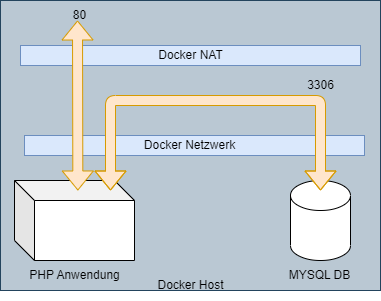

The diagram above was exported from draw.io. Its source (the exported page's mxGraphModel, read from the mxfile embedded in the PNG):
<mxGraphModel dx="307" dy="528" grid="1" gridSize="10" guides="1" tooltips="1" connect="1" arrows="1" fold="1" page="1" pageScale="1" pageWidth="827" pageHeight="1169" math="0" shadow="0">
  <root>
    <mxCell id="0" />
    <mxCell id="1" parent="0" />
    <mxCell id="7" value="" style="rounded=0;whiteSpace=wrap;html=1;fillColor=#bac8d3;strokeColor=#23445d;" parent="1" vertex="1">
      <mxGeometry x="280" y="140" width="380" height="290" as="geometry" />
    </mxCell>
    <mxCell id="2" value="" style="shape=cylinder3;whiteSpace=wrap;html=1;boundedLbl=1;backgroundOutline=1;size=15;" parent="1" vertex="1">
      <mxGeometry x="570" y="320" width="60" height="80" as="geometry" />
    </mxCell>
    <mxCell id="3" value="" style="shape=cube;whiteSpace=wrap;html=1;boundedLbl=1;backgroundOutline=1;darkOpacity=0.05;darkOpacity2=0.1;" parent="1" vertex="1">
      <mxGeometry x="294" y="320" width="120" height="80" as="geometry" />
    </mxCell>
    <mxCell id="4" value="PHP Anwendung" style="text;html=1;align=center;verticalAlign=middle;resizable=0;points=[];autosize=1;strokeColor=none;fillColor=none;" parent="1" vertex="1">
      <mxGeometry x="299" y="400" width="110" height="30" as="geometry" />
    </mxCell>
    <mxCell id="5" value="MYSQL DB" style="text;html=1;align=center;verticalAlign=middle;resizable=0;points=[];autosize=1;strokeColor=none;fillColor=none;" parent="1" vertex="1">
      <mxGeometry x="554" y="400" width="90" height="30" as="geometry" />
    </mxCell>
    <mxCell id="8" value="Docker Host" style="text;html=1;align=center;verticalAlign=middle;resizable=0;points=[];autosize=1;strokeColor=none;fillColor=none;" parent="1" vertex="1">
      <mxGeometry x="425" y="410" width="90" height="30" as="geometry" />
    </mxCell>
    <mxCell id="9" value="" style="rounded=0;whiteSpace=wrap;html=1;fillColor=#dae8fc;strokeColor=#6c8ebf;" parent="1" vertex="1">
      <mxGeometry x="300" y="185" width="340" height="20" as="geometry" />
    </mxCell>
    <mxCell id="10" value="Docker NAT" style="text;html=1;align=center;verticalAlign=middle;resizable=0;points=[];autosize=1;strokeColor=none;fillColor=none;" parent="1" vertex="1">
      <mxGeometry x="425" y="180" width="90" height="30" as="geometry" />
    </mxCell>
    <mxCell id="15" value="3306" style="text;html=1;align=center;verticalAlign=middle;resizable=0;points=[];autosize=1;strokeColor=none;fillColor=none;" parent="1" vertex="1">
      <mxGeometry x="575" y="210" width="50" height="30" as="geometry" />
    </mxCell>
    <mxCell id="16" value="80" style="text;html=1;align=center;verticalAlign=middle;resizable=0;points=[];autosize=1;strokeColor=none;fillColor=none;" parent="1" vertex="1">
      <mxGeometry x="339" y="140" width="40" height="30" as="geometry" />
    </mxCell>
    <mxCell id="17" value="" style="rounded=0;whiteSpace=wrap;html=1;fillColor=#dae8fc;strokeColor=#6c8ebf;" vertex="1" parent="1">
      <mxGeometry x="304" y="275" width="340" height="20" as="geometry" />
    </mxCell>
    <mxCell id="13" value="" style="shape=flexArrow;endArrow=classic;startArrow=classic;html=1;fillColor=#ffe6cc;strokeColor=#d79b00;exitX=0.528;exitY=0.125;exitDx=0;exitDy=0;exitPerimeter=0;" parent="1" edge="1" source="3">
      <mxGeometry width="100" height="100" relative="1" as="geometry">
        <mxPoint x="357" y="310" as="sourcePoint" />
        <mxPoint x="357" y="160" as="targetPoint" />
      </mxGeometry>
    </mxCell>
    <mxCell id="14" value="" style="shape=flexArrow;endArrow=classic;startArrow=classic;html=1;fillColor=#ffe6cc;strokeColor=#d79b00;exitX=0.8;exitY=0.125;exitDx=0;exitDy=0;exitPerimeter=0;entryX=0.5;entryY=0.125;entryDx=0;entryDy=0;entryPerimeter=0;" parent="1" edge="1" target="2" source="3">
      <mxGeometry width="100" height="100" relative="1" as="geometry">
        <mxPoint x="600" y="310" as="sourcePoint" />
        <mxPoint x="600" y="240" as="targetPoint" />
        <Array as="points">
          <mxPoint x="390" y="240" />
          <mxPoint x="600" y="240" />
        </Array>
      </mxGeometry>
    </mxCell>
    <mxCell id="18" value="Docker Netzwerk" style="text;html=1;align=center;verticalAlign=middle;resizable=0;points=[];autosize=1;strokeColor=none;fillColor=none;" vertex="1" parent="1">
      <mxGeometry x="414" y="270" width="110" height="30" as="geometry" />
    </mxCell>
  </root>
</mxGraphModel>